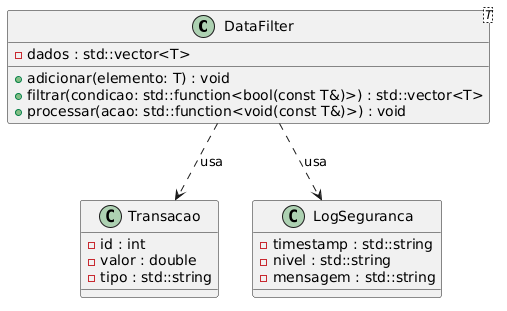

The diagram above was rendered by PlantUML. Its source (embedded in the PNG):
@startuml
class DataFilter<T> {
  - dados : std::vector<T>
  + adicionar(elemento: T) : void
  + filtrar(condicao: std::function<bool(const T&)>) : std::vector<T>
  + processar(acao: std::function<void(const T&)>) : void
}

class Transacao {
  - id : int
  - valor : double
  - tipo : std::string
}

class LogSeguranca {
  - timestamp : std::string
  - nivel : std::string
  - mensagem : std::string
}

DataFilter ..> Transacao : usa
DataFilter ..> LogSeguranca : usa
@enduml